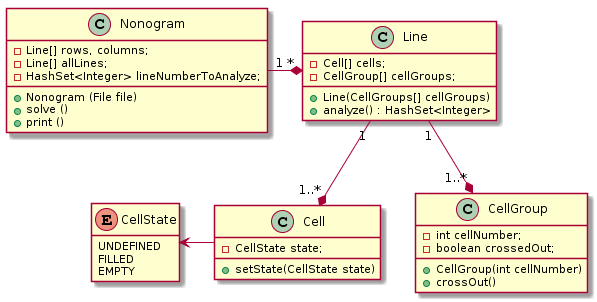

The diagram above was rendered by PlantUML. Its source (embedded in the PNG):
@startuml
hide empty members

class Nonogram {
  -Line[] rows, columns;
  -Line[] allLines;
  -HashSet<Integer> lineNumberToAnalyze;
  
  +Nonogram (File file)
  +solve ()
  +print ()
}

Nonogram "1" -* "*" Line

class Line {
  -Cell[] cells;
  -CellGroup[] cellGroups;
  +Line(CellGroups[] cellGroups)
  +analyze() : HashSet<Integer>
}

Line "1" --* "1..*" Cell
Line "1" --* "1..*" CellGroup

class CellGroup {
  -int cellNumber;
  -boolean crossedOut;
  +CellGroup(int cellNumber)
  +crossOut()
}

class Cell {
  -CellState state;
  +setState(CellState state)
}

Cell -left-> CellState

enum CellState {
  UNDEFINED
  FILLED
  EMPTY
}
@enduml